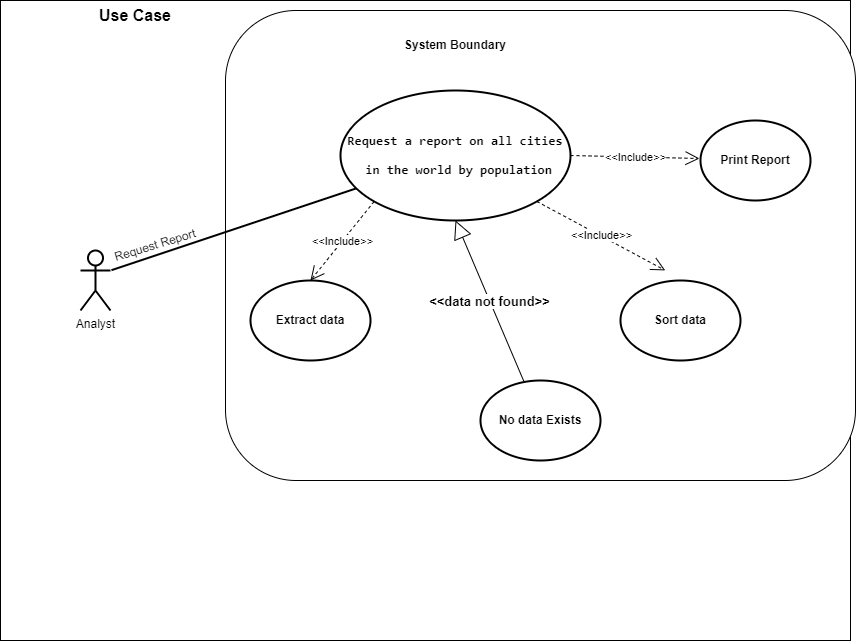

The diagram above was exported from draw.io. Its source (the exported page's mxGraphModel, read from the mxfile embedded in the PNG):
<mxGraphModel dx="684" dy="536" grid="1" gridSize="10" guides="1" tooltips="1" connect="1" arrows="1" fold="1" page="1" pageScale="1" pageWidth="850" pageHeight="1100" background="#ffffff" math="0" shadow="0">
  <root>
    <mxCell id="0" />
    <mxCell id="1" parent="0" />
    <mxCell id="YB_Fl3QWe10lJPUoJLa8-48" value="" style="rounded=0;whiteSpace=wrap;html=1;glass=0;" parent="1" vertex="1">
      <mxGeometry x="80" y="170" width="850" height="640" as="geometry" />
    </mxCell>
    <mxCell id="11" value="" style="rounded=1;whiteSpace=wrap;html=1;" parent="1" vertex="1">
      <mxGeometry x="305" y="180" width="630" height="470" as="geometry" />
    </mxCell>
    <mxCell id="YB_Fl3QWe10lJPUoJLa8-53" value="Analyst" style="shape=umlActor;verticalLabelPosition=bottom;verticalAlign=top;html=1;outlineConnect=0;strokeWidth=2;perimeterSpacing=1;" parent="1" vertex="1">
      <mxGeometry x="160" y="420" width="30" height="60" as="geometry" />
    </mxCell>
    <mxCell id="YB_Fl3QWe10lJPUoJLa8-54" value="" style="endArrow=none;html=1;rounded=0;exitX=1;exitY=0.3333333333333333;exitDx=0;exitDy=0;exitPerimeter=0;strokeWidth=2;" parent="1" source="YB_Fl3QWe10lJPUoJLa8-53" target="YB_Fl3QWe10lJPUoJLa8-52" edge="1">
      <mxGeometry width="50" height="50" relative="1" as="geometry">
        <mxPoint x="260" y="450" as="sourcePoint" />
        <mxPoint x="460" y="400" as="targetPoint" />
      </mxGeometry>
    </mxCell>
    <mxCell id="YB_Fl3QWe10lJPUoJLa8-69" value="&lt;b&gt;&lt;font style=&quot;font-size: 16px;&quot;&gt;Use Case&lt;/font&gt;&lt;/b&gt;" style="text;html=1;strokeColor=none;fillColor=none;align=center;verticalAlign=middle;whiteSpace=wrap;rounded=0;" parent="1" vertex="1">
      <mxGeometry x="170" y="170" width="90" height="30" as="geometry" />
    </mxCell>
    <mxCell id="YB_Fl3QWe10lJPUoJLa8-52" value="&lt;div style=&quot;&quot;&gt;&lt;pre style=&quot;font-family: &amp;quot;JetBrains Mono&amp;quot;, monospace; font-size: 14px;&quot;&gt;&lt;div style=&quot;&quot;&gt;&lt;pre style=&quot;font-family: &amp;quot;JetBrains Mono&amp;quot;, monospace;&quot;&gt;&lt;div style=&quot;&quot;&gt;&lt;pre style=&quot;font-family: &amp;quot;JetBrains Mono&amp;quot;, monospace; font-size: 9.8pt;&quot;&gt;Request a report on all cities&lt;/pre&gt;&lt;pre style=&quot;font-family: &amp;quot;JetBrains Mono&amp;quot;, monospace; font-size: 9.8pt;&quot;&gt; in the world by population&lt;/pre&gt;&lt;/div&gt;&lt;/pre&gt;&lt;/div&gt;&lt;/pre&gt;&lt;/div&gt;" style="ellipse;whiteSpace=wrap;html=1;fillStyle=auto;strokeOpacity=100;fontStyle=1;shadow=0;strokeWidth=2;align=center;" parent="1" vertex="1">
      <mxGeometry x="420" y="260" width="230" height="130" as="geometry" />
    </mxCell>
    <mxCell id="YB_Fl3QWe10lJPUoJLa8-68" value="&lt;font style=&quot;font-size: 13px;&quot;&gt;&lt;b&gt;&amp;lt;&amp;lt;data not found&amp;gt;&amp;gt;&lt;/b&gt;&lt;/font&gt;" style="endArrow=block;endSize=16;endFill=0;html=1;rounded=0;entryX=0.5;entryY=1;entryDx=0;entryDy=0;" parent="1" source="YB_Fl3QWe10lJPUoJLa8-62" target="YB_Fl3QWe10lJPUoJLa8-52" edge="1">
      <mxGeometry width="160" relative="1" as="geometry">
        <mxPoint x="1540" y="480" as="sourcePoint" />
        <mxPoint x="1350" y="547.8571428571429" as="targetPoint" />
      </mxGeometry>
    </mxCell>
    <mxCell id="YB_Fl3QWe10lJPUoJLa8-58" value="&amp;lt;&amp;lt;Include&amp;gt;&amp;gt;" style="endArrow=open;endSize=12;dashed=1;html=1;rounded=0;exitX=1;exitY=0.5;exitDx=0;exitDy=0;strokeWidth=1;" parent="1" source="YB_Fl3QWe10lJPUoJLa8-52" edge="1">
      <mxGeometry width="160" relative="1" as="geometry">
        <mxPoint x="1410" y="399.28999999999996" as="sourcePoint" />
        <mxPoint x="779" y="328" as="targetPoint" />
      </mxGeometry>
    </mxCell>
    <mxCell id="YB_Fl3QWe10lJPUoJLa8-60" value="&amp;lt;&amp;lt;Include&amp;gt;&amp;gt;" style="endArrow=open;endSize=12;dashed=1;html=1;rounded=0;entryX=0.5;entryY=0;entryDx=0;entryDy=0;exitX=0;exitY=1;exitDx=0;exitDy=0;strokeWidth=1;fontSize=11;" parent="1" source="YB_Fl3QWe10lJPUoJLa8-52" target="YB_Fl3QWe10lJPUoJLa8-56" edge="1">
      <mxGeometry width="160" relative="1" as="geometry">
        <mxPoint x="1330" y="464" as="sourcePoint" />
        <mxPoint x="1400" y="595" as="targetPoint" />
        <Array as="points" />
      </mxGeometry>
    </mxCell>
    <mxCell id="YB_Fl3QWe10lJPUoJLa8-56" value="&lt;b&gt;Extract data&lt;/b&gt;" style="ellipse;whiteSpace=wrap;html=1;strokeWidth=2;" parent="1" vertex="1">
      <mxGeometry x="330" y="450" width="120" height="80" as="geometry" />
    </mxCell>
    <mxCell id="YB_Fl3QWe10lJPUoJLa8-57" value="&lt;b&gt;Sort data&lt;/b&gt;" style="ellipse;whiteSpace=wrap;html=1;strokeWidth=2;" parent="1" vertex="1">
      <mxGeometry x="700" y="450" width="120" height="80" as="geometry" />
    </mxCell>
    <mxCell id="YB_Fl3QWe10lJPUoJLa8-59" value="&amp;lt;&amp;lt;Include&amp;gt;&amp;gt;" style="endArrow=open;endSize=12;dashed=1;html=1;rounded=0;strokeWidth=1;entryX=0.698;entryY=0.553;entryDx=0;entryDy=0;entryPerimeter=0;exitX=1;exitY=1;exitDx=0;exitDy=0;" parent="1" source="YB_Fl3QWe10lJPUoJLa8-52" target="11" edge="1">
      <mxGeometry width="160" relative="1" as="geometry">
        <mxPoint x="590" y="384.5" as="sourcePoint" />
        <mxPoint x="620" y="450" as="targetPoint" />
      </mxGeometry>
    </mxCell>
    <mxCell id="YB_Fl3QWe10lJPUoJLa8-62" value="&lt;b&gt;No data Exists&lt;/b&gt;" style="ellipse;whiteSpace=wrap;html=1;strokeWidth=2;perimeterSpacing=1;" parent="1" vertex="1">
      <mxGeometry x="560" y="550" width="120" height="80" as="geometry" />
    </mxCell>
    <mxCell id="YB_Fl3QWe10lJPUoJLa8-61" value="&lt;b&gt;Print Report&lt;/b&gt;" style="ellipse;whiteSpace=wrap;html=1;perimeterSpacing=1;strokeWidth=2;" parent="1" vertex="1">
      <mxGeometry x="780" y="290" width="110" height="80" as="geometry" />
    </mxCell>
    <mxCell id="YB_Fl3QWe10lJPUoJLa8-55" value="Request Report" style="text;html=1;strokeColor=none;fillColor=none;align=center;verticalAlign=middle;whiteSpace=wrap;rounded=0;rotation=343;strokeWidth=3;direction=east;flipH=0;flipV=1;" parent="1" vertex="1">
      <mxGeometry x="190" y="390" width="90" height="50" as="geometry" />
    </mxCell>
    <mxCell id="13" value="&lt;b&gt;System Boundary&lt;/b&gt;" style="text;html=1;strokeColor=none;fillColor=none;align=center;verticalAlign=middle;whiteSpace=wrap;rounded=0;" parent="1" vertex="1">
      <mxGeometry x="475" y="200" width="120" height="30" as="geometry" />
    </mxCell>
  </root>
</mxGraphModel>